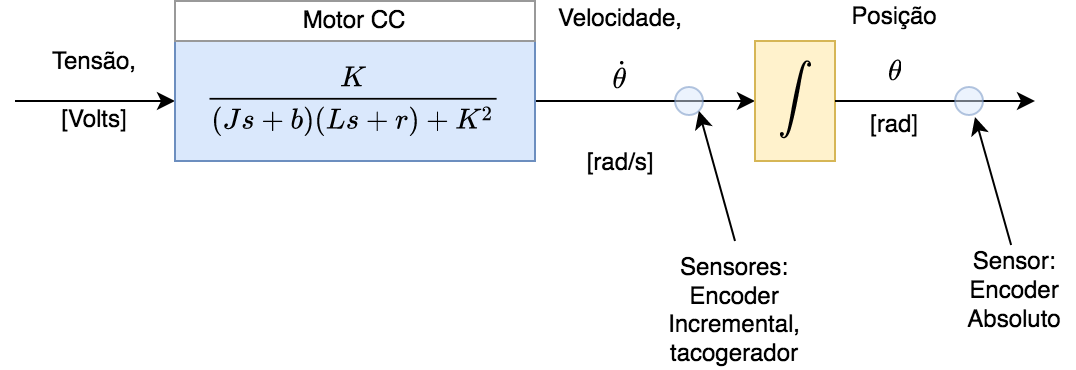

The diagram above was exported from draw.io. Its source (the exported page's mxGraphModel, read from the mxfile embedded in the PNG):
<mxGraphModel dx="463" dy="366" grid="1" gridSize="10" guides="1" tooltips="1" connect="1" arrows="1" fold="1" page="1" pageScale="1" pageWidth="827" pageHeight="1169" math="1" shadow="0">
  <root>
    <mxCell id="0" />
    <mxCell id="1" parent="0" />
    <mxCell id="Fmp4-75WxYoW30BJiaYb-1" value="&lt;div&gt;Velocidade&lt;/div&gt;&lt;div&gt;Motor CC&lt;br&gt;&lt;/div&gt;" style="rounded=0;whiteSpace=wrap;html=1;" vertex="1" parent="1">
      <mxGeometry x="270" y="240" width="120" height="60" as="geometry" />
    </mxCell>
    <mxCell id="Fmp4-75WxYoW30BJiaYb-2" value="" style="endArrow=classic;html=1;rounded=0;entryX=0;entryY=0.5;entryDx=0;entryDy=0;" edge="1" parent="1">
      <mxGeometry width="50" height="50" relative="1" as="geometry">
        <mxPoint x="130" y="270" as="sourcePoint" />
        <mxPoint x="210" y="270" as="targetPoint" />
      </mxGeometry>
    </mxCell>
    <mxCell id="Fmp4-75WxYoW30BJiaYb-3" value="&lt;div&gt;Tensão,&lt;/div&gt;&lt;div&gt;&lt;br&gt;&lt;/div&gt;&lt;div&gt;[Volts]&lt;br&gt;&lt;/div&gt;" style="text;html=1;strokeColor=none;fillColor=none;align=center;verticalAlign=middle;whiteSpace=wrap;rounded=0;" vertex="1" parent="1">
      <mxGeometry x="140" y="250" width="60" height="30" as="geometry" />
    </mxCell>
    <mxCell id="Fmp4-75WxYoW30BJiaYb-4" value="" style="endArrow=classic;html=1;rounded=0;exitX=1;exitY=0.5;exitDx=0;exitDy=0;" edge="1" parent="1" source="Fmp4-75WxYoW30BJiaYb-1">
      <mxGeometry width="50" height="50" relative="1" as="geometry">
        <mxPoint x="320" y="300" as="sourcePoint" />
        <mxPoint x="500" y="270" as="targetPoint" />
      </mxGeometry>
    </mxCell>
    <mxCell id="Fmp4-75WxYoW30BJiaYb-5" value="&lt;div&gt;Velocidade, $$\dot{\theta}$$&lt;br&gt;&lt;/div&gt;&lt;div&gt;[rad/s]&lt;br&gt;&lt;/div&gt;" style="text;html=1;strokeColor=none;fillColor=none;align=center;verticalAlign=middle;whiteSpace=wrap;rounded=0;" vertex="1" parent="1">
      <mxGeometry x="403" y="250" width="60" height="30" as="geometry" />
    </mxCell>
    <mxCell id="Fmp4-75WxYoW30BJiaYb-6" value="&lt;div&gt;Posição&lt;br&gt;&lt;/div&gt;&lt;div&gt;$$\theta$$&lt;/div&gt;&lt;div&gt;[rad]&lt;br&gt;&lt;/div&gt;" style="text;html=1;strokeColor=none;fillColor=none;align=center;verticalAlign=middle;whiteSpace=wrap;rounded=0;spacing=0;" vertex="1" parent="1">
      <mxGeometry x="540" y="240" width="60" height="30" as="geometry" />
    </mxCell>
    <mxCell id="Fmp4-75WxYoW30BJiaYb-7" value="$$\dfrac{K}{(Js+b)(Ls+r)+K^2}$$" style="rounded=0;whiteSpace=wrap;html=1;fillColor=#dae8fc;strokeColor=#6c8ebf;" vertex="1" parent="1">
      <mxGeometry x="210" y="240" width="180" height="60" as="geometry" />
    </mxCell>
    <mxCell id="Fmp4-75WxYoW30BJiaYb-8" value="$$\large \int$$" style="rounded=0;whiteSpace=wrap;html=1;fillColor=#fff2cc;strokeColor=#d6b656;" vertex="1" parent="1">
      <mxGeometry x="500" y="240" width="40" height="60" as="geometry" />
    </mxCell>
    <mxCell id="Fmp4-75WxYoW30BJiaYb-9" value="" style="endArrow=classic;html=1;rounded=0;exitX=1;exitY=0.5;exitDx=0;exitDy=0;" edge="1" parent="1" source="Fmp4-75WxYoW30BJiaYb-8">
      <mxGeometry width="50" height="50" relative="1" as="geometry">
        <mxPoint x="320" y="300" as="sourcePoint" />
        <mxPoint x="640" y="270" as="targetPoint" />
      </mxGeometry>
    </mxCell>
    <mxCell id="Fmp4-75WxYoW30BJiaYb-10" value="" style="ellipse;whiteSpace=wrap;html=1;aspect=fixed;fillColor=#dae8fc;strokeColor=#6c8ebf;opacity=50;" vertex="1" parent="1">
      <mxGeometry x="460" y="263" width="14" height="14" as="geometry" />
    </mxCell>
    <mxCell id="Fmp4-75WxYoW30BJiaYb-13" value="" style="endArrow=classic;html=1;rounded=0;entryX=1;entryY=1;entryDx=0;entryDy=0;" edge="1" parent="1" target="Fmp4-75WxYoW30BJiaYb-10">
      <mxGeometry width="50" height="50" relative="1" as="geometry">
        <mxPoint x="490" y="340" as="sourcePoint" />
        <mxPoint x="370" y="250" as="targetPoint" />
      </mxGeometry>
    </mxCell>
    <mxCell id="Fmp4-75WxYoW30BJiaYb-14" value="&lt;div&gt;Sensores:&lt;br&gt;&lt;/div&gt;&lt;div&gt;Encoder&lt;/div&gt;&lt;div&gt;Incremental,&lt;/div&gt;&lt;div&gt;tacogerador&lt;br&gt;&lt;/div&gt;" style="text;html=1;strokeColor=none;fillColor=none;align=center;verticalAlign=middle;whiteSpace=wrap;rounded=0;" vertex="1" parent="1">
      <mxGeometry x="460" y="360" width="60" height="30" as="geometry" />
    </mxCell>
    <mxCell id="Fmp4-75WxYoW30BJiaYb-15" value="" style="ellipse;whiteSpace=wrap;html=1;aspect=fixed;fillColor=#dae8fc;strokeColor=#6c8ebf;opacity=50;" vertex="1" parent="1">
      <mxGeometry x="600" y="263" width="14" height="14" as="geometry" />
    </mxCell>
    <mxCell id="Fmp4-75WxYoW30BJiaYb-16" value="" style="endArrow=classic;html=1;rounded=0;entryX=1;entryY=1;entryDx=0;entryDy=0;" edge="1" parent="1">
      <mxGeometry width="50" height="50" relative="1" as="geometry">
        <mxPoint x="628.05" y="342.05" as="sourcePoint" />
        <mxPoint x="609.9997474683057" y="277.99974746830577" as="targetPoint" />
      </mxGeometry>
    </mxCell>
    <mxCell id="Fmp4-75WxYoW30BJiaYb-17" value="&lt;div&gt;Sensor:&lt;br&gt;&lt;/div&gt;&lt;div&gt;Encoder&lt;/div&gt;Absoluto" style="text;html=1;strokeColor=none;fillColor=none;align=center;verticalAlign=middle;whiteSpace=wrap;rounded=0;" vertex="1" parent="1">
      <mxGeometry x="600" y="350" width="60" height="30" as="geometry" />
    </mxCell>
    <mxCell id="Fmp4-75WxYoW30BJiaYb-21" value="Motor CC" style="rounded=0;whiteSpace=wrap;html=1;fillColor=none;strokeColor=#999999;" vertex="1" parent="1">
      <mxGeometry x="210" y="220" width="180" height="20" as="geometry" />
    </mxCell>
  </root>
</mxGraphModel>